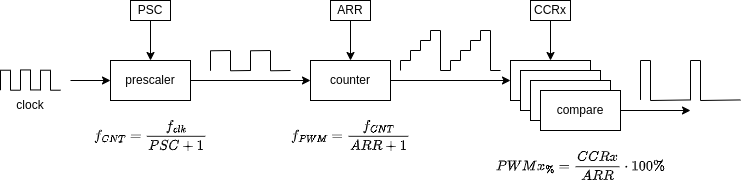

The diagram above was exported from draw.io. Its source (the exported page's mxGraphModel, read from the mxfile embedded in the PNG):
<mxGraphModel dx="734" dy="533" grid="1" gridSize="10" guides="1" tooltips="1" connect="1" arrows="1" fold="1" page="1" pageScale="1" pageWidth="850" pageHeight="1100" math="1" shadow="0">
  <root>
    <mxCell id="0" />
    <mxCell id="1" parent="0" />
    <mxCell id="33" style="edgeStyle=none;html=1;entryX=0;entryY=0.5;entryDx=0;entryDy=0;" parent="1" source="4" target="28" edge="1">
      <mxGeometry relative="1" as="geometry" />
    </mxCell>
    <mxCell id="4" value="prescaler" style="rounded=0;whiteSpace=wrap;html=1;" parent="1" vertex="1">
      <mxGeometry x="190" y="370" width="80" height="40" as="geometry" />
    </mxCell>
    <mxCell id="6" value="" style="endArrow=none;html=1;" parent="1" edge="1">
      <mxGeometry width="50" height="50" relative="1" as="geometry">
        <mxPoint x="80" y="399.72" as="sourcePoint" />
        <mxPoint x="80" y="379.72" as="targetPoint" />
      </mxGeometry>
    </mxCell>
    <mxCell id="7" value="" style="endArrow=none;html=1;" parent="1" edge="1">
      <mxGeometry width="50" height="50" relative="1" as="geometry">
        <mxPoint x="90" y="379.72" as="sourcePoint" />
        <mxPoint x="80" y="379.72" as="targetPoint" />
      </mxGeometry>
    </mxCell>
    <mxCell id="8" value="" style="endArrow=none;html=1;" parent="1" edge="1">
      <mxGeometry width="50" height="50" relative="1" as="geometry">
        <mxPoint x="90" y="399.72" as="sourcePoint" />
        <mxPoint x="90" y="379.72" as="targetPoint" />
      </mxGeometry>
    </mxCell>
    <mxCell id="9" value="" style="endArrow=none;html=1;" parent="1" edge="1">
      <mxGeometry width="50" height="50" relative="1" as="geometry">
        <mxPoint x="100" y="399.72" as="sourcePoint" />
        <mxPoint x="90" y="399.72" as="targetPoint" />
      </mxGeometry>
    </mxCell>
    <mxCell id="10" value="" style="endArrow=none;html=1;" parent="1" edge="1">
      <mxGeometry width="50" height="50" relative="1" as="geometry">
        <mxPoint x="100.00000000000006" y="399.44000000000005" as="sourcePoint" />
        <mxPoint x="100.00000000000006" y="379.44000000000005" as="targetPoint" />
      </mxGeometry>
    </mxCell>
    <mxCell id="11" value="" style="endArrow=none;html=1;" parent="1" edge="1">
      <mxGeometry width="50" height="50" relative="1" as="geometry">
        <mxPoint x="110.00000000000006" y="379.44000000000005" as="sourcePoint" />
        <mxPoint x="100.00000000000006" y="379.44000000000005" as="targetPoint" />
      </mxGeometry>
    </mxCell>
    <mxCell id="12" value="" style="endArrow=none;html=1;" parent="1" edge="1">
      <mxGeometry width="50" height="50" relative="1" as="geometry">
        <mxPoint x="110.00000000000006" y="399.44000000000005" as="sourcePoint" />
        <mxPoint x="110.00000000000006" y="379.44000000000005" as="targetPoint" />
      </mxGeometry>
    </mxCell>
    <mxCell id="13" value="" style="endArrow=none;html=1;" parent="1" edge="1">
      <mxGeometry width="50" height="50" relative="1" as="geometry">
        <mxPoint x="120.00000000000006" y="399.44000000000005" as="sourcePoint" />
        <mxPoint x="110.00000000000006" y="399.44000000000005" as="targetPoint" />
      </mxGeometry>
    </mxCell>
    <mxCell id="22" value="" style="endArrow=none;html=1;" parent="1" edge="1">
      <mxGeometry width="50" height="50" relative="1" as="geometry">
        <mxPoint x="120.00000000000006" y="399.72" as="sourcePoint" />
        <mxPoint x="120.00000000000006" y="379.72" as="targetPoint" />
      </mxGeometry>
    </mxCell>
    <mxCell id="23" value="" style="endArrow=none;html=1;" parent="1" edge="1">
      <mxGeometry width="50" height="50" relative="1" as="geometry">
        <mxPoint x="130.00000000000006" y="379.72" as="sourcePoint" />
        <mxPoint x="120.00000000000006" y="379.72" as="targetPoint" />
      </mxGeometry>
    </mxCell>
    <mxCell id="24" value="" style="endArrow=none;html=1;" parent="1" edge="1">
      <mxGeometry width="50" height="50" relative="1" as="geometry">
        <mxPoint x="130.00000000000006" y="399.72" as="sourcePoint" />
        <mxPoint x="130.00000000000006" y="379.72" as="targetPoint" />
      </mxGeometry>
    </mxCell>
    <mxCell id="25" value="" style="endArrow=none;html=1;" parent="1" edge="1">
      <mxGeometry width="50" height="50" relative="1" as="geometry">
        <mxPoint x="140.00000000000006" y="399.72" as="sourcePoint" />
        <mxPoint x="130.00000000000006" y="399.72" as="targetPoint" />
      </mxGeometry>
    </mxCell>
    <mxCell id="26" value="clock" style="text;html=1;strokeColor=none;fillColor=none;align=center;verticalAlign=middle;whiteSpace=wrap;rounded=0;" parent="1" vertex="1">
      <mxGeometry x="80" y="400" width="60" height="30" as="geometry" />
    </mxCell>
    <mxCell id="48" style="edgeStyle=none;html=1;entryX=0;entryY=0.5;entryDx=0;entryDy=0;" parent="1" source="28" edge="1" target="81">
      <mxGeometry relative="1" as="geometry">
        <mxPoint x="600" y="390" as="targetPoint" />
      </mxGeometry>
    </mxCell>
    <mxCell id="28" value="counter" style="rounded=0;whiteSpace=wrap;html=1;" parent="1" vertex="1">
      <mxGeometry x="390" y="370" width="80" height="40" as="geometry" />
    </mxCell>
    <mxCell id="32" value="" style="endArrow=classic;html=1;entryX=0;entryY=0.5;entryDx=0;entryDy=0;" parent="1" target="4" edge="1">
      <mxGeometry width="50" height="50" relative="1" as="geometry">
        <mxPoint x="150" y="390" as="sourcePoint" />
        <mxPoint x="310" y="390" as="targetPoint" />
      </mxGeometry>
    </mxCell>
    <mxCell id="36" style="edgeStyle=none;html=1;" parent="1" source="35" target="28" edge="1">
      <mxGeometry relative="1" as="geometry" />
    </mxCell>
    <mxCell id="35" value="ARR" style="rounded=0;whiteSpace=wrap;html=1;" parent="1" vertex="1">
      <mxGeometry x="410" y="310" width="40" height="20" as="geometry" />
    </mxCell>
    <mxCell id="38" style="edgeStyle=none;html=1;entryX=0.5;entryY=0;entryDx=0;entryDy=0;" parent="1" source="37" target="4" edge="1">
      <mxGeometry relative="1" as="geometry" />
    </mxCell>
    <mxCell id="37" value="PSC" style="rounded=0;whiteSpace=wrap;html=1;" parent="1" vertex="1">
      <mxGeometry x="210" y="310" width="40" height="20" as="geometry" />
    </mxCell>
    <mxCell id="39" value="" style="endArrow=none;html=1;" parent="1" edge="1">
      <mxGeometry width="50" height="50" relative="1" as="geometry">
        <mxPoint x="290" y="380.28000000000003" as="sourcePoint" />
        <mxPoint x="290" y="360.28000000000003" as="targetPoint" />
      </mxGeometry>
    </mxCell>
    <mxCell id="40" value="" style="endArrow=none;html=1;" parent="1" edge="1">
      <mxGeometry width="50" height="50" relative="1" as="geometry">
        <mxPoint x="310" y="360" as="sourcePoint" />
        <mxPoint x="290" y="360.28000000000003" as="targetPoint" />
      </mxGeometry>
    </mxCell>
    <mxCell id="41" value="" style="endArrow=none;html=1;" parent="1" edge="1">
      <mxGeometry width="50" height="50" relative="1" as="geometry">
        <mxPoint x="310" y="380.28000000000003" as="sourcePoint" />
        <mxPoint x="310" y="360.28000000000003" as="targetPoint" />
      </mxGeometry>
    </mxCell>
    <mxCell id="42" value="" style="endArrow=none;html=1;" parent="1" edge="1">
      <mxGeometry width="50" height="50" relative="1" as="geometry">
        <mxPoint x="330" y="380" as="sourcePoint" />
        <mxPoint x="310" y="380.28000000000003" as="targetPoint" />
      </mxGeometry>
    </mxCell>
    <mxCell id="44" value="" style="endArrow=none;html=1;" parent="1" edge="1">
      <mxGeometry width="50" height="50" relative="1" as="geometry">
        <mxPoint x="330" y="380.28" as="sourcePoint" />
        <mxPoint x="330" y="360.28" as="targetPoint" />
      </mxGeometry>
    </mxCell>
    <mxCell id="45" value="" style="endArrow=none;html=1;" parent="1" edge="1">
      <mxGeometry width="50" height="50" relative="1" as="geometry">
        <mxPoint x="350" y="360" as="sourcePoint" />
        <mxPoint x="330" y="360.28" as="targetPoint" />
      </mxGeometry>
    </mxCell>
    <mxCell id="46" value="" style="endArrow=none;html=1;" parent="1" edge="1">
      <mxGeometry width="50" height="50" relative="1" as="geometry">
        <mxPoint x="350" y="380.28" as="sourcePoint" />
        <mxPoint x="350" y="360.28" as="targetPoint" />
      </mxGeometry>
    </mxCell>
    <mxCell id="47" value="" style="endArrow=none;html=1;" parent="1" edge="1">
      <mxGeometry width="50" height="50" relative="1" as="geometry">
        <mxPoint x="370" y="380" as="sourcePoint" />
        <mxPoint x="350" y="380.28" as="targetPoint" />
      </mxGeometry>
    </mxCell>
    <mxCell id="49" value="" style="endArrow=none;html=1;" parent="1" edge="1">
      <mxGeometry width="50" height="50" relative="1" as="geometry">
        <mxPoint x="480" y="380" as="sourcePoint" />
        <mxPoint x="480" y="370" as="targetPoint" />
      </mxGeometry>
    </mxCell>
    <mxCell id="50" value="" style="endArrow=none;html=1;" parent="1" edge="1">
      <mxGeometry width="50" height="50" relative="1" as="geometry">
        <mxPoint x="490" y="370" as="sourcePoint" />
        <mxPoint x="480" y="370" as="targetPoint" />
      </mxGeometry>
    </mxCell>
    <mxCell id="51" value="" style="endArrow=none;html=1;" parent="1" edge="1">
      <mxGeometry width="50" height="50" relative="1" as="geometry">
        <mxPoint x="490" y="370" as="sourcePoint" />
        <mxPoint x="490" y="360" as="targetPoint" />
      </mxGeometry>
    </mxCell>
    <mxCell id="52" value="" style="endArrow=none;html=1;" parent="1" edge="1">
      <mxGeometry width="50" height="50" relative="1" as="geometry">
        <mxPoint x="500" y="360" as="sourcePoint" />
        <mxPoint x="490" y="360" as="targetPoint" />
      </mxGeometry>
    </mxCell>
    <mxCell id="53" value="" style="endArrow=none;html=1;" parent="1" edge="1">
      <mxGeometry width="50" height="50" relative="1" as="geometry">
        <mxPoint x="500" y="360" as="sourcePoint" />
        <mxPoint x="500" y="350" as="targetPoint" />
      </mxGeometry>
    </mxCell>
    <mxCell id="54" value="" style="endArrow=none;html=1;" parent="1" edge="1">
      <mxGeometry width="50" height="50" relative="1" as="geometry">
        <mxPoint x="510" y="350" as="sourcePoint" />
        <mxPoint x="500" y="350" as="targetPoint" />
      </mxGeometry>
    </mxCell>
    <mxCell id="55" value="" style="endArrow=none;html=1;" parent="1" edge="1">
      <mxGeometry width="50" height="50" relative="1" as="geometry">
        <mxPoint x="510" y="350" as="sourcePoint" />
        <mxPoint x="510" y="340" as="targetPoint" />
      </mxGeometry>
    </mxCell>
    <mxCell id="56" value="" style="endArrow=none;html=1;" parent="1" edge="1">
      <mxGeometry width="50" height="50" relative="1" as="geometry">
        <mxPoint x="520" y="340" as="sourcePoint" />
        <mxPoint x="510" y="340" as="targetPoint" />
      </mxGeometry>
    </mxCell>
    <mxCell id="57" value="" style="endArrow=none;html=1;" parent="1" edge="1">
      <mxGeometry width="50" height="50" relative="1" as="geometry">
        <mxPoint x="520" y="380" as="sourcePoint" />
        <mxPoint x="520" y="340" as="targetPoint" />
      </mxGeometry>
    </mxCell>
    <mxCell id="58" value="" style="endArrow=none;html=1;" parent="1" edge="1">
      <mxGeometry width="50" height="50" relative="1" as="geometry">
        <mxPoint x="530" y="380" as="sourcePoint" />
        <mxPoint x="520" y="380" as="targetPoint" />
      </mxGeometry>
    </mxCell>
    <mxCell id="69" value="" style="endArrow=none;html=1;" parent="1" edge="1">
      <mxGeometry width="50" height="50" relative="1" as="geometry">
        <mxPoint x="530" y="380" as="sourcePoint" />
        <mxPoint x="530" y="370" as="targetPoint" />
      </mxGeometry>
    </mxCell>
    <mxCell id="70" value="" style="endArrow=none;html=1;" parent="1" edge="1">
      <mxGeometry width="50" height="50" relative="1" as="geometry">
        <mxPoint x="540" y="370" as="sourcePoint" />
        <mxPoint x="530" y="370" as="targetPoint" />
      </mxGeometry>
    </mxCell>
    <mxCell id="71" value="" style="endArrow=none;html=1;" parent="1" edge="1">
      <mxGeometry width="50" height="50" relative="1" as="geometry">
        <mxPoint x="540" y="370" as="sourcePoint" />
        <mxPoint x="540" y="360" as="targetPoint" />
      </mxGeometry>
    </mxCell>
    <mxCell id="72" value="" style="endArrow=none;html=1;" parent="1" edge="1">
      <mxGeometry width="50" height="50" relative="1" as="geometry">
        <mxPoint x="550" y="360" as="sourcePoint" />
        <mxPoint x="540" y="360" as="targetPoint" />
      </mxGeometry>
    </mxCell>
    <mxCell id="73" value="" style="endArrow=none;html=1;" parent="1" edge="1">
      <mxGeometry width="50" height="50" relative="1" as="geometry">
        <mxPoint x="550" y="360" as="sourcePoint" />
        <mxPoint x="550" y="350" as="targetPoint" />
      </mxGeometry>
    </mxCell>
    <mxCell id="74" value="" style="endArrow=none;html=1;" parent="1" edge="1">
      <mxGeometry width="50" height="50" relative="1" as="geometry">
        <mxPoint x="560" y="350" as="sourcePoint" />
        <mxPoint x="550" y="350" as="targetPoint" />
      </mxGeometry>
    </mxCell>
    <mxCell id="75" value="" style="endArrow=none;html=1;" parent="1" edge="1">
      <mxGeometry width="50" height="50" relative="1" as="geometry">
        <mxPoint x="560" y="350" as="sourcePoint" />
        <mxPoint x="560" y="340" as="targetPoint" />
      </mxGeometry>
    </mxCell>
    <mxCell id="76" value="" style="endArrow=none;html=1;" parent="1" edge="1">
      <mxGeometry width="50" height="50" relative="1" as="geometry">
        <mxPoint x="570" y="340" as="sourcePoint" />
        <mxPoint x="560" y="340" as="targetPoint" />
      </mxGeometry>
    </mxCell>
    <mxCell id="77" value="" style="endArrow=none;html=1;" parent="1" edge="1">
      <mxGeometry width="50" height="50" relative="1" as="geometry">
        <mxPoint x="570" y="380" as="sourcePoint" />
        <mxPoint x="570" y="340" as="targetPoint" />
      </mxGeometry>
    </mxCell>
    <mxCell id="78" value="" style="endArrow=none;html=1;" parent="1" edge="1">
      <mxGeometry width="50" height="50" relative="1" as="geometry">
        <mxPoint x="580" y="380" as="sourcePoint" />
        <mxPoint x="570" y="380" as="targetPoint" />
      </mxGeometry>
    </mxCell>
    <mxCell id="79" value="$$f_{CNT} = \frac{f_{clk}}{PSC + 1}$$" style="text;html=1;align=center;verticalAlign=middle;resizable=0;points=[];autosize=1;strokeColor=none;fillColor=none;" parent="1" vertex="1">
      <mxGeometry x="120" y="430" width="220" height="30" as="geometry" />
    </mxCell>
    <mxCell id="80" value="$$f_{PWM} = \frac{f_{CNT}}{ARR + 1}$$" style="text;html=1;align=center;verticalAlign=middle;resizable=0;points=[];autosize=1;strokeColor=none;fillColor=none;" parent="1" vertex="1">
      <mxGeometry x="310" y="430" width="240" height="30" as="geometry" />
    </mxCell>
    <mxCell id="81" value="compare" style="rounded=0;whiteSpace=wrap;html=1;" vertex="1" parent="1">
      <mxGeometry x="590" y="370" width="80" height="40" as="geometry" />
    </mxCell>
    <mxCell id="82" value="compare" style="rounded=0;whiteSpace=wrap;html=1;" vertex="1" parent="1">
      <mxGeometry x="600" y="380" width="80" height="40" as="geometry" />
    </mxCell>
    <mxCell id="83" value="compare" style="rounded=0;whiteSpace=wrap;html=1;" vertex="1" parent="1">
      <mxGeometry x="610" y="390" width="80" height="40" as="geometry" />
    </mxCell>
    <mxCell id="107" style="edgeStyle=none;html=1;" edge="1" parent="1" source="84">
      <mxGeometry relative="1" as="geometry">
        <mxPoint x="770" y="420" as="targetPoint" />
      </mxGeometry>
    </mxCell>
    <mxCell id="84" value="compare" style="rounded=0;whiteSpace=wrap;html=1;" vertex="1" parent="1">
      <mxGeometry x="620" y="400" width="80" height="40" as="geometry" />
    </mxCell>
    <mxCell id="86" style="edgeStyle=none;html=1;entryX=0.5;entryY=0;entryDx=0;entryDy=0;" edge="1" parent="1" source="85" target="81">
      <mxGeometry relative="1" as="geometry" />
    </mxCell>
    <mxCell id="85" value="CCRx" style="rounded=0;whiteSpace=wrap;html=1;" vertex="1" parent="1">
      <mxGeometry x="610" y="310" width="40" height="20" as="geometry" />
    </mxCell>
    <mxCell id="87" value="" style="endArrow=none;html=1;" edge="1" parent="1">
      <mxGeometry width="50" height="50" relative="1" as="geometry">
        <mxPoint x="720" y="409.43" as="sourcePoint" />
        <mxPoint x="720" y="370" as="targetPoint" />
      </mxGeometry>
    </mxCell>
    <mxCell id="88" value="" style="endArrow=none;html=1;" edge="1" parent="1">
      <mxGeometry width="50" height="50" relative="1" as="geometry">
        <mxPoint x="730" y="370" as="sourcePoint" />
        <mxPoint x="720" y="370" as="targetPoint" />
        <Array as="points">
          <mxPoint x="730" y="370.57" />
        </Array>
      </mxGeometry>
    </mxCell>
    <mxCell id="89" value="" style="endArrow=none;html=1;" edge="1" parent="1">
      <mxGeometry width="50" height="50" relative="1" as="geometry">
        <mxPoint x="730" y="410" as="sourcePoint" />
        <mxPoint x="730" y="370" as="targetPoint" />
      </mxGeometry>
    </mxCell>
    <mxCell id="96" value="" style="endArrow=none;html=1;" edge="1" parent="1">
      <mxGeometry width="50" height="50" relative="1" as="geometry">
        <mxPoint x="770" y="409.43" as="sourcePoint" />
        <mxPoint x="730" y="410" as="targetPoint" />
      </mxGeometry>
    </mxCell>
    <mxCell id="109" value="" style="endArrow=none;html=1;" edge="1" parent="1">
      <mxGeometry width="50" height="50" relative="1" as="geometry">
        <mxPoint x="770" y="409.43000000000006" as="sourcePoint" />
        <mxPoint x="770" y="370" as="targetPoint" />
      </mxGeometry>
    </mxCell>
    <mxCell id="110" value="" style="endArrow=none;html=1;" edge="1" parent="1">
      <mxGeometry width="50" height="50" relative="1" as="geometry">
        <mxPoint x="780" y="370" as="sourcePoint" />
        <mxPoint x="770" y="370" as="targetPoint" />
        <Array as="points">
          <mxPoint x="780" y="370.57" />
        </Array>
      </mxGeometry>
    </mxCell>
    <mxCell id="111" value="" style="endArrow=none;html=1;" edge="1" parent="1">
      <mxGeometry width="50" height="50" relative="1" as="geometry">
        <mxPoint x="780" y="410" as="sourcePoint" />
        <mxPoint x="780" y="370" as="targetPoint" />
      </mxGeometry>
    </mxCell>
    <mxCell id="112" value="" style="endArrow=none;html=1;" edge="1" parent="1">
      <mxGeometry width="50" height="50" relative="1" as="geometry">
        <mxPoint x="820" y="409.43000000000006" as="sourcePoint" />
        <mxPoint x="780" y="410" as="targetPoint" />
      </mxGeometry>
    </mxCell>
    <mxCell id="113" value="$$PWMx_{\%} = \frac{CCRx}{ARR} \cdot 100\%$$" style="text;html=1;align=center;verticalAlign=middle;resizable=0;points=[];autosize=1;strokeColor=none;fillColor=none;" vertex="1" parent="1">
      <mxGeometry x="515" y="460" width="290" height="30" as="geometry" />
    </mxCell>
  </root>
</mxGraphModel>